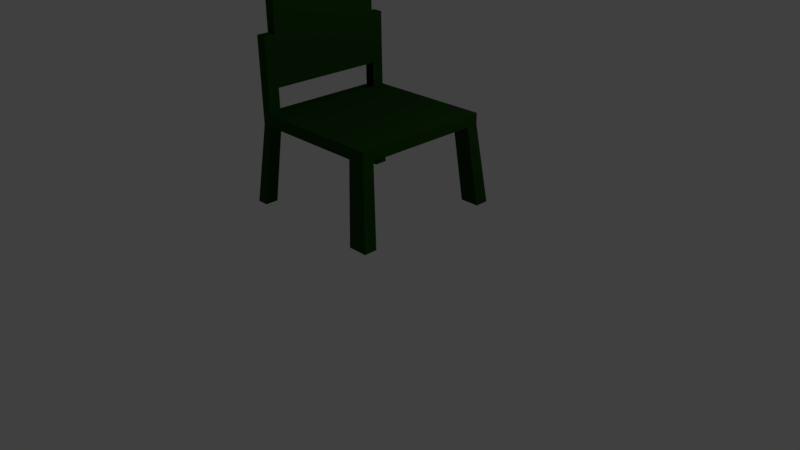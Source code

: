 # Source: chair.blend  (saved by Blender 2.77.0; exported with 4.5.12 LTS)
import bpy
from mathutils import Matrix  # noqa: F401  (used for matrix-valued properties, if any)

bpy.ops.wm.read_factory_settings(use_empty=True)
scene = bpy.context.scene
scene.name = 'Scene'

# ---- collections
col_collection_1 = bpy.data.collections.new('Collection 1'); scene.collection.children.link(col_collection_1)

# ---- materials (node trees are filled in below, after node groups)
mat_material = bpy.data.materials.new('Material')
mat_material.alpha_threshold = 0.0
mat_material.use_transparent_shadow = False
mat_material.diffuse_color = (0.01277, 0.0578, 0.006769, 1.0)
mat_material.roughness = 0.5
mat_material.line_color = (0.0, 0.0, 0.0, 1.0)

# ---- material node trees

# ---- world
world_world = bpy.data.worlds.new('World'); scene.world = world_world
world_world.color = (0.05088, 0.05088, 0.05088)
world_world.use_sun_shadow = False
world_world.sun_shadow_jitter_overblur = 0.0
world_world.cycles.sampling_method = 'MANUAL'

# ---- cameras
cam_camera = bpy.data.cameras.new('Camera')
cam_camera.clip_end = 100.0
cam_camera.lens = 35.0
cam_camera.sensor_width = 32.0
cam_camera.sensor_height = 18.0
cam_camera.ortho_scale = 7.314
cam_camera.dof.focus_distance = 0.0
cam_camera.dof.aperture_fstop = 128.0

# ---- lights
light_lamp = bpy.data.lights.new('Lamp', 'POINT')
light_lamp.transmission_factor = 0.0
light_lamp.cutoff_distance = 30.0
light_lamp.energy = 100.0
light_lamp.shadow_buffer_clip_start = 1.001
light_lamp.shadow_soft_size = 0.1
light_lamp.shadow_maximum_resolution = 0.006
light_lamp.use_absolute_resolution = True

# ---- meshes
me_cube = bpy.data.meshes.new('Cube')
me_cube.from_pydata([(1.0, 1.0, -1.0), (1.0, -1.0, -1.0), (-1.0, -1.0, -1.0), (-1.0, 1.0, -1.0), (1.0, 1.0, 1.0), (1.0, -1.0, 1.0), (-1.0, -1.0, 1.0), (-1.0, 1.0, 1.0), (-0.8475, 1.0, -1.0), (-0.8475, -1.0, -1.0), (-0.8475, 1.0, 1.0), (-0.8475, -1.0, 1.0), (0.7461, 1.0, -1.0), (0.7461, -1.0, -1.0), (0.7461, 1.0, 1.0), (0.7461, -1.0, 1.0), (1.0, 0.8233, -1.0), (-1.0, 0.8233, -1.0), (1.0, 0.8233, 1.0), (-1.0, 0.8233, 1.0), (-0.8475, 0.8233, 1.0), (-0.8475, 0.8233, -1.0), (0.7461, 0.8233, -1.0), (0.7461, 0.8233, 1.0), (1.0, -0.8319, -1.0), (1.0, -0.8319, 1.0), (-0.8475, -0.8319, -1.0), (0.7461, -0.8319, -1.0), (-1.0, -0.8319, -1.0), (-1.0, -0.8319, 1.0), (-0.8475, -0.8319, 1.0), (0.7461, -0.8319, 1.0), (1.121, -0.9296, -14.78), (1.121, -1.118, -14.78), (-0.9444, 1.118, -14.78), (-1.115, 1.118, -14.78), (-0.9444, -1.118, -14.78), (-1.115, -1.118, -14.78), (-1.115, 0.9205, -14.78), (-0.9444, -0.9296, -14.78), (1.121, 1.118, -14.78), (0.837, 1.118, -14.78), (0.837, -1.118, -14.78), (0.837, -0.9296, -14.78), (1.121, 0.9205, -14.78), (-0.9444, 0.9205, -14.78), (0.837, 0.9205, -14.78), (-1.115, -0.9296, -14.78), (-0.8475, 1.0, 13.85), (-1.0, 1.0, 13.85), (-0.8475, -1.0, 13.85), (-1.0, -1.0, 13.85), (-1.0, 0.8233, 13.85), (-0.8475, 0.8233, 13.85), (-1.0, -0.8319, 13.85), (-0.8475, -0.8319, 13.85), (-1.0, -0.8319, 23.95), (-1.0, 0.8233, 23.95), (-0.8475, -0.8319, 23.95), (-0.8475, 0.8233, 23.95), (-1.0, -0.8319, 5.173), (-0.8475, -0.8319, 5.173), (-0.8475, 0.8233, 5.173), (-1.0, 0.8233, 5.173)], [], [(9, 26, 39, 36), (6, 29, 54, 51), (24, 1, 5, 25), (9, 2, 6, 11), (17, 3, 7, 19), (10, 7, 3, 8), (14, 10, 8, 12), (13, 9, 11, 15), (31, 15, 11, 30), (27, 26, 9, 13), (28, 2, 37, 47), (25, 5, 15, 31), (1, 13, 15, 5), (4, 14, 12, 0), (4, 18, 23, 14), (21, 8, 34, 45), (12, 8, 21, 22), (14, 23, 20, 10), (28, 17, 19, 29), (0, 16, 18, 4), (10, 20, 53, 48), (2, 9, 36, 37), (2, 28, 29, 6), (18, 25, 31, 23), (16, 22, 27, 24), (22, 21, 26, 27), (23, 31, 30, 20), (16, 24, 25, 18), (61, 60, 56, 58), (21, 17, 28, 26), (39, 47, 37, 36), (32, 43, 42, 33), (40, 41, 46, 44), (34, 35, 38, 45), (12, 22, 46, 41), (3, 17, 38, 35), (0, 12, 41, 40), (16, 0, 40, 44), (17, 21, 45, 38), (13, 1, 33, 42), (26, 28, 47, 39), (1, 24, 32, 33), (22, 16, 44, 46), (8, 3, 35, 34), (27, 13, 42, 43), (24, 27, 43, 32), (55, 50, 51, 54), (48, 53, 52, 49), (29, 30, 55, 54), (11, 6, 51, 50), (30, 11, 50, 55), (19, 7, 49, 52), (20, 19, 52, 53), (7, 10, 48, 49), (59, 58, 56, 57), (62, 61, 58, 59), (60, 63, 57, 56), (63, 62, 59, 57), (19, 20, 62, 63), (30, 29, 60, 61)])
me_cube.materials.append(mat_material)
me_cube.use_remesh_preserve_volume = False
me_cube.use_remesh_preserve_attributes = False
me_cube.use_mirror_vertex_groups = False
me_cube.update()

# ---- objects
ob_cube = bpy.data.objects.new('Cube', me_cube)
ob_lamp = bpy.data.objects.new('Lamp', light_lamp)
ob_camera = bpy.data.objects.new('Camera', cam_camera)

# ---- transforms, parenting, visibility, modifiers, constraints
ob_cube.location = (0.0, 0.0, 1.834)
ob_cube.scale = (0.8976, 0.8976, 0.07323)
ob_cube.lock_rotations_4d = False
ob_cube.empty_display_type = 'ARROWS'
ob_cube.lineart.crease_threshold = 0.0
ob_lamp.location = (4.076, 1.005, 5.904)
ob_lamp.rotation_euler = (0.6503, 0.05522, 1.866)
ob_lamp.lock_rotations_4d = False
ob_lamp.empty_display_type = 'ARROWS'
ob_lamp.color = (0.0, 0.0, 0.0, 0.0)
ob_lamp.lineart.crease_threshold = 0.0
ob_camera.location = (7.481, -6.508, 5.344)
ob_camera.rotation_euler = (1.109, 0.01082, 0.8149)
ob_camera.lock_rotations_4d = False
ob_camera.empty_display_type = 'ARROWS'
ob_camera.color = (0.0, 0.0, 0.0, 0.0)
ob_camera.display_type = 'WIRE'
ob_camera.lineart.crease_threshold = 0.0

# ---- collection membership
col_collection_1.objects.link(ob_cube)
col_collection_1.objects.link(ob_lamp)
col_collection_1.objects.link(ob_camera)

# ---- scene / render settings (as saved in the file)
scene.camera = ob_camera
scene.frame_start = 1; scene.frame_end = 250; scene.frame_set(1)
scene.render.engine = 'BLENDER_EEVEE_NEXT'
scene.render.resolution_percentage = 50
scene.render.dither_intensity = 0.0
scene.cycles.use_denoising = False
scene.cycles.samples = 128
scene.cycles.sampling_pattern = 'TABULATED_SOBOL'
scene.cycles.light_sampling_threshold = 0.0
scene.cycles.use_adaptive_sampling = False
scene.cycles.use_light_tree = False
scene.cycles.blur_glossy = 0.0
scene.cycles.sample_clamp_indirect = 0.0
scene.view_settings.view_transform = 'Standard'
bpy.context.view_layer.update()
